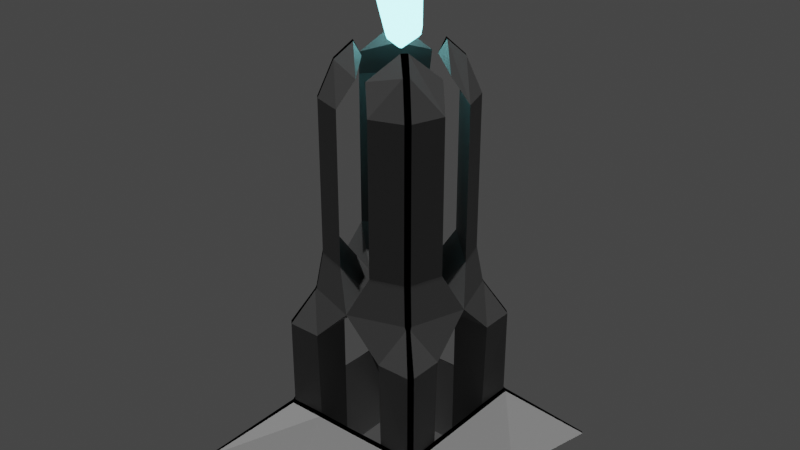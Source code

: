 # Source: Tower_v2.blend  (saved by Blender 3.2.14; exported with 4.5.12 LTS)
import bpy
from mathutils import Matrix  # noqa: F401  (used for matrix-valued properties, if any)

bpy.ops.wm.read_factory_settings(use_empty=True)
scene = bpy.context.scene
scene.name = 'Scene'

# ---- collections
col_collection = bpy.data.collections.new('Collection'); scene.collection.children.link(col_collection)

# ---- materials (node trees are filled in below, after node groups)
mat_material_003 = bpy.data.materials.new('Material.003')
mat_material_003.use_transparent_shadow = False
mat_material_004 = bpy.data.materials.new('Material.004')
mat_material_004.use_transparent_shadow = False
mat_material_005 = bpy.data.materials.new('Material.005')
mat_material_005.use_transparent_shadow = False
mat_material_002 = bpy.data.materials.new('Material.002')
mat_material_002.use_transparent_shadow = False

# ---- material node trees
mat_material_003.use_nodes = True; mat_material_003.node_tree.nodes.clear()
_N = mat_material_003.node_tree.nodes; _L = mat_material_003.node_tree.links
n0 = _N.new('ShaderNodeBsdfPrincipled'); n0.name = 'Principled BSDF'; n0.location = (10, 300)
n0.distribution = 'GGX'
n0.subsurface_method = 'RANDOM_WALK_SKIN'
n0.inputs[0].default_value = (0.1789, 0.1789, 0.1789, 1.0)
n0.inputs[3].default_value = 1.45
n0.inputs[27].default_value = (0.0, 0.0, 0.0, 1.0)
n0.inputs[28].default_value = 1.0
n1 = _N.new('ShaderNodeOutputMaterial'); n1.name = 'Material Output'; n1.location = (300, 300)
_L.new(n0.outputs[0], n1.inputs[0])
n1.is_active_output = True
mat_material_004.use_nodes = True; mat_material_004.node_tree.nodes.clear()
_N = mat_material_004.node_tree.nodes; _L = mat_material_004.node_tree.links
n0 = _N.new('ShaderNodeOutputMaterial'); n0.name = 'Material Output'; n0.location = (300, 300)
n1 = _N.new('ShaderNodeEmission'); n1.name = 'Emission'; n1.location = (10, 300)
n1.inputs[0].default_value = (0.0, 0.2959, 0.89, 1.0)
n1.inputs[1].default_value = 0.0
_L.new(n1.outputs[0], n0.inputs[0])
n0.is_active_output = True
mat_material_005.use_nodes = True; mat_material_005.node_tree.nodes.clear()
_N = mat_material_005.node_tree.nodes; _L = mat_material_005.node_tree.links
n0 = _N.new('ShaderNodeBsdfPrincipled'); n0.name = 'Principled BSDF'; n0.location = (10, 300)
n0.distribution = 'GGX'
n0.subsurface_method = 'RANDOM_WALK_SKIN'
n0.inputs[3].default_value = 1.45
n0.inputs[27].default_value = (0.0, 0.0, 0.0, 1.0)
n0.inputs[28].default_value = 1.0
n1 = _N.new('ShaderNodeOutputMaterial'); n1.name = 'Material Output'; n1.location = (300, 300)
_L.new(n0.outputs[0], n1.inputs[0])
n1.is_active_output = True
mat_material_002.use_nodes = True; mat_material_002.node_tree.nodes.clear()
_N = mat_material_002.node_tree.nodes; _L = mat_material_002.node_tree.links
n0 = _N.new('ShaderNodeOutputMaterial'); n0.name = 'Material Output'; n0.location = (300, 300)
n1 = _N.new('ShaderNodeEmission'); n1.name = 'Emission'; n1.location = (10, 300)
n1.inputs[0].default_value = (0.273, 0.943, 1.0, 1.0)
n1.inputs[1].default_value = 5.0
_L.new(n1.outputs[0], n0.inputs[0])
n0.is_active_output = True

# ---- world
world_world = bpy.data.worlds.new('World'); scene.world = world_world
world_world.use_nodes = True; world_world.node_tree.nodes.clear()
_N = world_world.node_tree.nodes; _L = world_world.node_tree.links
n0 = _N.new('ShaderNodeOutputWorld'); n0.name = 'World Output'; n0.location = (300, 300)
n1 = _N.new('ShaderNodeBackground'); n1.name = 'Background'; n1.location = (10, 300)
n1.inputs[0].default_value = (0.05088, 0.05088, 0.05088, 1.0)
_L.new(n1.outputs[0], n0.inputs[0])
n0.is_active_output = True
world_world.color = (0.05088, 0.05088, 0.05088)
world_world.use_sun_shadow = False
world_world.sun_shadow_jitter_overblur = 0.0

# ---- lights
light_sun = bpy.data.lights.new('Sun', 'SUN')
light_sun.transmission_factor = 0.0
light_sun.energy = 1.0
light_sun.shadow_soft_size = 0.125

# ---- meshes
me_plane = bpy.data.meshes.new('Plane')
me_plane.from_pydata([(-1.0, -3.0, 0.0), (-3.0, -1.0, 0.0), (-3.0, -2.0, 0.0), (-2.0, -3.0, 0.0), (-3.0, 0.0, 0.0), (-1.0, -2.0, 4.0), (-1.0, -1.0, 4.0), (-2.0, -1.0, 4.0), (-1.0, -1.0, 0.0), (0.0, -3.0, 0.0), (-1.0, 0.0, 0.0), (0.0, -1.0, 0.0), (0.0, -2.0, 5.0), (0.0, -1.0, 5.0), (-1.0, 0.0, 5.0), (-2.0, 0.0, 5.0), (0.0, 0.0, 4.0), (-0.4597, -1.672, 6.0), (-1.672, -0.4597, 6.0), (-0.4597, -1.672, 10.0), (-1.672, -0.4597, 10.0), (0.0, -1.0, 9.27), (-1.0, 0.0, 9.27), (0.0, 0.0, 10.27), (-0.142, -1.354, 10.7), (-1.354, -0.142, 10.7), (-1.0, -1.0, 1.635), (-1.416, -1.528, 5.0), (-1.528, -1.416, 5.0), (-1.538, -1.462, 4.924), (-1.284, -1.397, 6.0), (-1.397, -1.284, 6.0), (-1.285, -1.397, 10.0), (-1.397, -1.285, 10.0), (-1.01, -1.121, 10.91), (-1.121, -1.01, 10.91), (-0.8104, -0.6854, 11.32), (-0.6854, -0.8104, 11.32), (-2.0, -1.89, 4.0), (-3.579, -3.521, 0.0), (-3.521, -3.579, 0.0), (-1.462, -1.538, 4.924), (-1.89, -2.0, 4.0), (0.0, -1.95, 1.624), (0.0, -2.036, 1.565), (-2.031, 0.0, 1.565), (-1.969, 0.0, 1.646), (-1.0, -1.944, 1.631), (-1.0, -2.031, 1.565), (-2.031, -1.0, 1.565), (-1.944, -1.0, 1.631), (-1.931, -2.041, 1.573), (-1.89, -2.0, 1.673), (-2.0, -1.89, 1.673), (-2.041, -1.931, 1.573), (-1.959, -1.931, 1.615), (-0.6088, -0.6201, 10.96)], [], [(2, 39, 1), (52, 47, 5, 42), (47, 8, 26), (50, 53, 38, 7), (26, 6, 5, 47), (8, 50, 26), (26, 50, 7, 6), (38, 53, 55, 52, 42), (3, 0, 40), (47, 48, 0, 8), (8, 10, 46, 50), (10, 4, 1, 8), (1, 49, 45, 4), (9, 0, 8, 11), (48, 0, 9, 44), (5, 6, 13, 12), (6, 7, 15, 14), (13, 16, 14), (6, 14, 13), (18, 17, 30, 31), (5, 12, 27, 41), (27, 12, 17, 30), (15, 7, 29, 28), (15, 28, 31, 18), (1, 49, 50, 8), (18, 31, 33, 20), (33, 35, 20), (13, 14, 22, 21), (19, 34, 32), (30, 17, 19, 32), (17, 18, 20, 19), (18, 17, 13, 14), (15, 18, 14), (13, 17, 12), (21, 22, 23), (34, 19, 24, 37), (19, 20, 25, 24), (56, 37, 24), (20, 35, 36, 25), (56, 25, 36), (54, 49, 1, 39), (48, 51, 40, 0), (41, 5, 42), (36, 37, 24, 25), (31, 28, 27, 30), (33, 31, 30, 32), (32, 34, 35, 33), (34, 37, 36, 35), (38, 42, 5, 6, 7), (55, 54, 39, 40, 51), (7, 29, 38), (38, 29, 41, 42), (27, 28, 29, 41), (51, 52, 55), (53, 54, 55), (50, 46, 45, 49), (43, 47, 48, 44), (49, 54, 53, 50), (51, 48, 47, 52), (8, 47, 43, 11), (56, 36, 37), (25, 24, 56), (39, 2, 3, 40), (3, 2, 1, 8, 0)])
me_plane.polygons.foreach_set('material_index', [2, 0, 0, 0, 0, 0, 0, 1, 2, 0, 2, 2, 2, 2, 2, 0, 0, 0, 0, 0, 0, 0, 0, 0, 0, 0, 0, 1, 0, 0, 0, 0, 0, 0, 1, 0, 0, 0, 0, 0, 2, 2, 0, 0, 1, 1, 1, 1, 0, 1, 0, 1, 1, 1, 1, 1, 1, 1, 1, 2, 1, 0, 2, 2])
_uv = me_plane.uv_layers.new(name='UVMap')
_uv.uv.foreach_set('vector', [0.0, 0.5, -0.2931, -0.2465, 0.0, 1.0, 0.5549, 0.5, 1.0, 0.5, 1.0, 0.5, 0.5548, 0.5, 0.0, 0.0, 0.0, 0.0, 0.0, 0.0, 0.5, 1.0, 0.5, 0.5549, 0.5, 0.5548, 0.5, 1.0, 0.0, 0.0, 0.0, 0.0, 0.0, 0.0, 0.0, 0.0, 0.0, 0.0, 0.0, 0.0, 0.0, 0.0, 0.0, 0.0, 0.0, 0.0, 0.0, 0.0, 0.0, 0.0, 0.5, 0.5548, 0.5, 0.5549, 0.5343, 0.5206, 0.5549, 0.5, 0.5548, 0.5, 0.5, 0.0, 1.0, 0.0, -0.2604, -0.2895, 1.0, 0.5, 1.0, 0.5, 1.0, 0.5, 1.0, 0.5, 0.0, 0.0, 0.0, 0.0, 0.0, 0.0, 0.0, 0.0, 0.0, 0.0, 0.0, 0.0, 0.0, 0.0, 0.0, 0.0, 0.0, 0.0, 0.0, 0.0, 0.0, 0.0, 0.0, 0.0, 1.0, 0.5, 1.0, 0.5, 0.0, 0.0, 0.0, 0.0, 1.0, 0.5, 1.0, 0.5, 1.0, 0.5, 1.0, 0.5, 1.0, 0.5, 1.0, 1.0, 1.0, 1.0, 1.0, 0.5, 1.0, 1.0, 0.5, 1.0, 0.5, 1.0, 1.0, 1.0, 0.0, 0.0, 0.0, 0.0, 0.0, 0.0, 1.0, 1.0, 1.0, 1.0, 0.0, 0.0, 0.5, 1.0, 1.0, 0.5, 0.09274, 0.04637, 0.04637, 0.09274, 1.0, 0.5, 1.0, 0.5, 0.05629, 0.02815, 0.07551, 0.03776, 0.05629, 0.02815, 1.0, 0.5, 1.0, 0.5, 0.09274, 0.04637, 0.5, 1.0, 0.5, 1.0, 0.03776, 0.07551, 0.02815, 0.05629, 0.5, 1.0, 0.02815, 0.05629, 0.04637, 0.09274, 0.5, 1.0, 0.0, 0.0, 0.0, 0.0, 0.0, 0.0, 0.0, 0.0, 0.5, 1.0, 0.04637, 0.09274, 0.04614, 0.09227, 0.5, 1.0, 0.04614, 0.09227, 0.7272, 0.7728, 0.5, 1.0, 0.0, 0.0, 0.0, 0.0, 0.0, 0.0, 0.0, 0.0, 1.0, 0.5, 0.7728, 0.7272, 0.09227, 0.04614, 0.09274, 0.04637, 1.0, 0.5, 1.0, 0.5, 0.09227, 0.04614, 0.0, 0.0, 0.0, 0.0, 0.0, 0.0, 0.0, 0.0, 0.5, 1.0, 1.0, 0.5, 0.0, 0.0, 0.0, 0.0, 0.5, 1.0, 0.5, 1.0, 0.0, 0.0, 0.0, 0.0, 1.0, 0.5, 1.0, 0.5, 0.0, 0.0, 0.0, 0.0, 0.0, 0.0, 0.7728, 0.7272, 1.0, 0.5, 1.0, 0.5, 0.7758, 0.7242, 0.0, 0.0, 0.0, 0.0, 0.0, 0.0, 0.0, 0.0, 0.0, 0.0, 0.0, 0.0, 0.0, 0.0, 0.5, 1.0, 0.7272, 0.7728, 0.7242, 0.7758, 0.5, 1.0, 0.0, 0.0, 0.0, 0.0, 0.0, 0.0, 0.4796, 0.5343, 0.4846, 1.0, 0.0, 1.0, -0.2931, -0.2465, 1.0, 0.4846, 0.5343, 0.4796, -0.2465, -0.2931, 1.0, 0.0, 0.07551, 0.03776, 1.0, 0.5, 0.5548, 0.5, 0.7242, 0.7758, 0.6727, 0.6727, 0.0, 0.0, 0.5, 1.0, 0.04637, 0.09274, 0.02815, 0.05629, 0.05629, 0.02815, 0.09274, 0.04637, 0.04614, 0.09227, 0.04637, 0.09274, 0.09274, 0.04637, 0.09227, 0.04614, 0.09227, 0.04614, 0.7728, 0.7272, 0.7272, 0.7728, 0.04614, 0.09227, 0.7728, 0.7272, 0.7758, 0.7242, 0.7242, 0.7758, 0.7272, 0.7728, 0.5, 0.5548, 0.5548, 0.5, 1.0, 0.5, 1.0, 1.0, 0.5, 1.0, 0.5206, 0.5343, 0.4796, 0.5343, -0.2931, -0.2465, -0.2465, -0.2931, 0.5343, 0.4796, 0.5, 1.0, 0.03776, 0.07551, 0.5, 0.5548, 0.5, 0.5548, 0.03776, 0.07551, 0.07551, 0.03776, 0.5548, 0.5, 0.0, 0.0, 0.02815, 0.05629, 0.03776, 0.07551, 0.01259, 0.02517, 0.5343, 0.4796, 0.5527, 0.5131, 0.5343, 0.5206, 0.5, 0.5549, 0.5, 0.5343, 0.5206, 0.5343, 0.0, 0.0, 0.0, 0.0, 0.0, 0.0, 0.0, 0.0, 0.9693, 0.4846, 0.9916, 0.4958, 1.0, 0.5, 1.0, 0.5, 0.4846, 1.0, 0.4796, 0.5343, 0.5, 0.5549, 0.5, 1.0, 0.5343, 0.4796, 1.0, 0.4846, 1.0, 0.5, 0.5549, 0.5, 0.0, 0.0, 0.9916, 0.4958, 0.9693, 0.4846, 0.0, 0.0, 0.0, 0.0, 0.0, 0.0, 0.0, 0.0, 0.0, 0.0, 0.0, 0.0, 0.0, 0.0, -0.2931, -0.2465, 0.0, 0.5, 0.5, 0.0, -0.2604, -0.2895, 0.0, 0.0, 0.0, 0.0, 0.0, 0.0, 0.0, 0.0, 0.0, 0.0])
me_plane.materials.append(mat_material_003)
me_plane.materials.append(mat_material_004)
me_plane.materials.append(mat_material_005)
me_plane.update()
me_icosphere = bpy.data.meshes.new('Icosphere')
me_icosphere.from_pydata([(-0.2175, 0.02717, 1.069), (-0.3012, 0.01797, 0.9869), (-0.2601, -0.05287, 1.005), (-0.1929, -0.07273, 1.046), (-0.1358, -0.02518, 1.077), (0.2249, -0.2138, -1.007), (0.2821, -0.2232, -0.9475), (0.2841, -0.2562, -0.7691), (0.2454, -0.3247, -0.836), (0.205, -0.286, -0.9772), (0.3184, 0.2505, -0.845), (0.2885, 0.3169, -0.8113), (0.3317, 0.3498, -0.7515), (0.3696, 0.3429, -0.604), (0.3825, 0.2756, -0.7739), (-0.3336, -0.05548, -0.9471), (-0.3867, -0.04907, -0.8803), (-0.3906, 0.03353, -0.9123), (-0.3202, 0.06431, -0.9471), (-0.28, 0.00229, -0.9784), (0.413, 0.1544, 0.8777), (0.4617, 0.171, 0.8107), (0.4563, 0.1958, 0.602), (0.4412, 0.2654, 0.7318), (0.3914, 0.2598, 0.8019), (0.3576, 0.2154, 0.8603), (0.2952, -0.2873, 0.8676), (0.2654, -0.3513, 0.823), (0.2905, -0.384, 0.6645), (0.3313, -0.3182, 0.7995), (-0.3574, 0.3479, 0.5857), (-0.3964, 0.3628, 0.5175), (-0.4559, 0.3099, 0.5058), (-0.4534, 0.2771, 0.5893), (-0.3789, 0.302, 0.6477), (0.1145, 0.5666, 0.3509), (0.167, 0.5692, 0.2853), (0.1255, 0.5802, 0.1537), (0.08456, 0.5857, 0.2782), (-0.02698, -0.624, -0.1998), (0.01761, -0.6566, -0.07253), (-0.008398, -0.6248, 0.08356), (-0.06356, -0.641, -0.02055), (-0.06707, -0.6416, -0.1013), (-0.6067, -0.1377, 0.1071), (-0.6036, -0.05607, 0.204), (-0.6233, -0.0614, 0.07641), (-0.6007, -0.05525, -0.04592), (-0.6064, -0.1419, 0.02548), (-0.1629, 0.4701, -0.6657), (-0.226, 0.4578, -0.6181), (-0.2397, 0.4638, -0.5093), (-0.1832, 0.5145, -0.4836), (-0.1393, 0.5097, -0.5996)], [], [(23, 13, 36), (15, 9, 39), (38, 52, 31), (44, 42, 2), (3, 41, 27), (25, 34, 0), (33, 45, 1), (12, 53, 37), (51, 46, 32), (5, 19, 10), (40, 8, 28), (18, 49, 11), (48, 16, 43), (35, 30, 24), (7, 21, 29), (50, 17, 47), (6, 14, 22), (0, 1, 2, 3, 4), (5, 6, 7, 8, 9), (10, 11, 12, 13, 14), (15, 16, 17, 18, 19), (20, 21, 22, 23, 24, 25), (26, 27, 28, 29), (30, 31, 32, 33, 34), (35, 36, 37, 38), (39, 40, 41, 42, 43), (44, 45, 46, 47, 48), (49, 50, 51, 52, 53), (19, 5, 9, 15), (25, 0, 4, 20), (1, 45, 44, 2), (39, 9, 8, 40), (5, 10, 14, 6), (49, 18, 17, 50), (21, 7, 6, 22), (3, 27, 26, 4), (24, 30, 34, 25), (0, 34, 33, 1), (2, 42, 41, 3), (27, 41, 40, 28), (23, 36, 35, 24), (22, 14, 13, 23), (36, 13, 12, 37), (38, 31, 30, 35), (31, 52, 51, 32), (45, 33, 32, 46), (48, 43, 42, 44), (28, 8, 7, 29), (29, 21, 20, 26), (37, 53, 52, 38), (50, 47, 46, 51), (47, 17, 16, 48), (11, 49, 53, 12), (10, 19, 18, 11), (15, 39, 43, 16), (26, 20, 4)])
_uv = me_icosphere.uv_layers.new(name='UVMap')
_uv.uv.foreach_set('vector', [0.3587, 0.3458, 0.4289, 0.1507, 0.5399, 0.2766, 0.8207, 0.1005, 0.9309, 0.06074, 0.9618, 0.1629, 0.5737, 0.2745, 0.62, 0.1627, 0.7209, 0.3034, 0.01969, 0.2975, 0.1294, 0.2444, 0.07189, 0.4092, 0.07945, 0.415, 0.1334, 0.2603, 0.1228, 0.3924, 0.6207, 0.4127, 0.7249, 0.329, 0.652, 0.4253, 0.7535, 0.3154, 0.8314, 0.2691, 0.8175, 0.3882, 0.4425, 0.129, 0.6013, 0.1465, 0.5555, 0.2571, 0.6399, 0.1593, 0.8291, 0.2504, 0.7423, 0.3021, 0.542, 0.0135, 0.5594, 0.04359, 0.4935, 0.1107, 0.1575, 0.2316, 0.3194, 0.09706, 0.2514, 0.3298, 0.5659, 0.05434, 0.6037, 0.1341, 0.4988, 0.1226, 0.8503, 0.2411, 0.8156, 0.1123, 0.9628, 0.1774, 0.575, 0.2885, 0.7194, 0.3168, 0.6135, 0.402, 0.3349, 0.1062, 0.328, 0.3568, 0.2638, 0.3495, 0.6388, 0.1443, 0.7905, 0.1102, 0.8236, 0.2333, 0.347, 0.07993, 0.4125, 0.1247, 0.3403, 0.3257, 0.8184, 0.4028, 0.8175, 0.3882, 0.8275, 0.3941, 0.8265, 0.4026, 0.8256, 0.4103, 0.926, 0.05564, 0.9385, 0.05639, 0.9461, 0.07573, 0.9453, 0.0731, 0.9309, 0.06074, 0.4211, 0.1204, 0.424, 0.1236, 0.4305, 0.131, 0.4289, 0.1507, 0.4188, 0.1267, 0.8207, 0.1005, 0.8194, 0.1069, 0.809, 0.1023, 0.8109, 0.09717, 0.8227, 0.0929, 0.3331, 0.3651, 0.3356, 0.3582, 0.3466, 0.3277, 0.3587, 0.3458, 0.363, 0.3537, 0.3481, 0.3594, 0.2564, 0.3564, 0.2522, 0.352, 0.2514, 0.3298, 0.2587, 0.3489, 0.7372, 0.3097, 0.7313, 0.3015, 0.7423, 0.3021, 0.7454, 0.3101, 0.7399, 0.3135, 0.546, 0.2838, 0.5399, 0.2766, 0.5435, 0.2591, 0.5586, 0.2762, 0.9618, 0.1629, 0.9757, 0.1734, 0.9766, 0.1764, 0.9754, 0.1759, 0.9666, 0.172, 0.8442, 0.2514, 0.8442, 0.2514, 0.8348, 0.2469, 0.8236, 0.2333, 0.8421, 0.2436, 0.6308, 0.1388, 0.6388, 0.1443, 0.6457, 0.1558, 0.6375, 0.1518, 0.6171, 0.142, 0.8227, 0.0929, 0.926, 0.05564, 0.9309, 0.06074, 0.8207, 0.1005, 0.6207, 0.4127, 0.652, 0.4253, 0.6423, 0.4329, 0.6125, 0.4209, 0.8175, 0.3882, 0.8314, 0.2691, 0.8435, 0.2575, 0.8275, 0.3941, 0.9618, 0.1629, 0.9309, 0.06074, 0.9453, 0.0731, 0.9757, 0.1734, 0.3493, 0.07125, 0.4103, 0.113, 0.4125, 0.1247, 0.347, 0.07993, 0.6308, 0.1388, 0.7758, 0.1061, 0.7905, 0.1102, 0.6388, 0.1443, 0.328, 0.3568, 0.3349, 0.1062, 0.347, 0.07993, 0.3403, 0.3257, 0.2704, 0.4559, 0.2573, 0.3628, 0.2639, 0.3652, 0.2762, 0.4529, 0.6135, 0.402, 0.7194, 0.3168, 0.7249, 0.329, 0.6207, 0.4127, 0.8184, 0.4028, 0.7506, 0.3257, 0.7535, 0.3154, 0.8175, 0.3882, 0.07189, 0.4092, 0.1294, 0.2444, 0.1334, 0.2603, 0.07945, 0.415, 0.2522, 0.352, 0.158, 0.2535, 0.1575, 0.2316, 0.2514, 0.3298, 0.3587, 0.3458, 0.5399, 0.2766, 0.546, 0.2838, 0.363, 0.3537, 0.3403, 0.3257, 0.4125, 0.1247, 0.4289, 0.1507, 0.3587, 0.3458, 0.5399, 0.2766, 0.4289, 0.1507, 0.4425, 0.129, 0.5555, 0.2571, 0.5737, 0.2745, 0.7209, 0.3034, 0.7194, 0.3168, 0.575, 0.2885, 0.7209, 0.3034, 0.62, 0.1627, 0.6399, 0.1593, 0.7423, 0.3021, 0.8314, 0.2691, 0.7535, 0.3154, 0.7423, 0.3021, 0.8291, 0.2504, 0.8503, 0.2411, 0.9628, 0.1774, 0.9644, 0.1833, 0.8511, 0.2475, 0.2514, 0.3298, 0.3194, 0.09706, 0.3349, 0.1062, 0.2638, 0.3495, 0.2638, 0.3495, 0.328, 0.3568, 0.3219, 0.3718, 0.2639, 0.3652, 0.5555, 0.2571, 0.6013, 0.1465, 0.62, 0.1627, 0.5737, 0.2745, 0.6388, 0.1443, 0.8236, 0.2333, 0.8291, 0.2504, 0.6399, 0.1593, 0.8236, 0.2333, 0.7905, 0.1102, 0.8156, 0.1123, 0.8503, 0.2411, 0.4486, 0.1234, 0.6007, 0.1401, 0.6013, 0.1465, 0.4425, 0.129, 0.4935, 0.1107, 0.5594, 0.04359, 0.5659, 0.05434, 0.4988, 0.1226, 0.8207, 0.1005, 0.9618, 0.1629, 0.9628, 0.1774, 0.8156, 0.1123, 0.2639, 0.3652, 0.3219, 0.3718, 0.2762, 0.4529])
me_icosphere.materials.append(mat_material_002)
me_icosphere.update()

# ---- objects
ob_plane = bpy.data.objects.new('Plane', me_plane)
ob_icosphere = bpy.data.objects.new('Icosphere', me_icosphere)
ob_sun = bpy.data.objects.new('Sun', light_sun)

# ---- transforms, parenting, visibility, modifiers, constraints
ob_plane.location = (0.0, 0.0, 0.0)
_m = ob_plane.modifiers.new('Mirror', 'MIRROR')
_m.use_axis = (True, True, False)
ob_icosphere.location = (-0.06704, 0.08493, 12.17)
ob_sun.location = (0.0, 0.0, 0.0)

# ---- collection membership
col_collection.objects.link(ob_plane)
col_collection.objects.link(ob_icosphere)
col_collection.objects.link(ob_sun)

# ---- scene / render settings (as saved in the file)
scene.frame_start = 1; scene.frame_end = 300; scene.frame_set(232)
scene.render.engine = 'BLENDER_EEVEE_NEXT'
scene.cycles.sampling_pattern = 'TABULATED_SOBOL'
scene.cycles.use_light_tree = False
scene.view_settings.view_transform = 'Filmic'
bpy.context.view_layer.update()

# ---- added for rendering (the .blend has no active camera): camera
cam_auto = bpy.data.cameras.new('AutoCamera')
cam_auto.lens = 50.0
cam_auto.sensor_width = 36.0
cam_auto.clip_end = 1000.0
ob_auto_camera = bpy.data.objects.new('AutoCamera', cam_auto)
scene.collection.objects.link(ob_auto_camera)
ob_auto_camera.location = (15.4241, -18.5089, 18.9618)
ob_auto_camera.rotation_euler = (1.09748, -7.21219e-08, 0.694738)
scene.camera = ob_auto_camera
bpy.context.view_layer.update()
